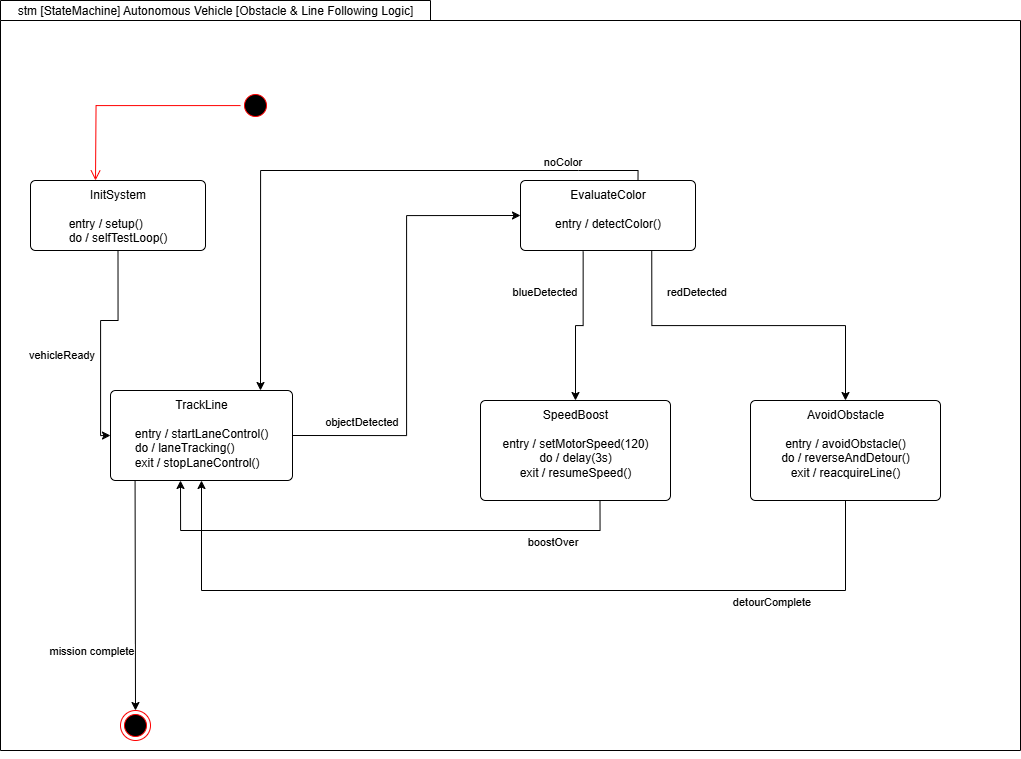

The diagram above was exported from draw.io. Its source (the exported page's mxGraphModel, read from the mxfile embedded in the PNG):
<mxGraphModel dx="2233" dy="958" grid="1" gridSize="10" guides="1" tooltips="1" connect="1" arrows="1" fold="1" page="1" pageScale="1" pageWidth="850" pageHeight="1100" math="0" shadow="0">
  <root>
    <mxCell id="0" />
    <mxCell id="1" parent="0" />
    <mxCell id="aeSqrp3MnRwH5wYnz7OC-3" value="" style="shape=folder;fontStyle=1;tabWidth=430;tabHeight=20;tabPosition=left;html=1;boundedLbl=1;whiteSpace=wrap;" parent="1" vertex="1">
      <mxGeometry x="50" width="1020" height="750" as="geometry" />
    </mxCell>
    <mxCell id="aeSqrp3MnRwH5wYnz7OC-1" value="" style="ellipse;html=1;shape=startState;fillColor=#000000;strokeColor=#ff0000;" parent="1" vertex="1">
      <mxGeometry x="290" y="90" width="30" height="30" as="geometry" />
    </mxCell>
    <mxCell id="aeSqrp3MnRwH5wYnz7OC-2" value="" style="edgeStyle=orthogonalEdgeStyle;html=1;verticalAlign=bottom;endArrow=open;endSize=8;strokeColor=#ff0000;rounded=0;" parent="1" source="aeSqrp3MnRwH5wYnz7OC-1" edge="1">
      <mxGeometry relative="1" as="geometry">
        <mxPoint x="145" y="180" as="targetPoint" />
      </mxGeometry>
    </mxCell>
    <mxCell id="aeSqrp3MnRwH5wYnz7OC-4" value="stm [StateMachine] Autonomous Vehicle [Obstacle &amp;amp; Line Following Logic]" style="text;strokeColor=none;align=center;fillColor=none;html=1;verticalAlign=middle;whiteSpace=wrap;rounded=0;" parent="1" vertex="1">
      <mxGeometry x="50" width="430" height="20" as="geometry" />
    </mxCell>
    <mxCell id="aeSqrp3MnRwH5wYnz7OC-5" value="InitSystem&lt;div&gt;&lt;br&gt;&lt;div&gt;&lt;div&gt;&lt;div style=&quot;text-align: left;&quot;&gt;entry / setup()&lt;/div&gt;&lt;div style=&quot;text-align: left;&quot;&gt;do / selfTestLoop()&lt;/div&gt;&lt;/div&gt;&lt;/div&gt;&lt;/div&gt;" style="html=1;align=center;verticalAlign=top;rounded=1;absoluteArcSize=1;arcSize=10;dashed=0;whiteSpace=wrap;" parent="1" vertex="1">
      <mxGeometry x="80" y="180" width="175" height="70" as="geometry" />
    </mxCell>
    <mxCell id="aeSqrp3MnRwH5wYnz7OC-6" value="TrackLine&lt;br&gt;&lt;div&gt;&lt;div&gt;&lt;div style=&quot;text-align: left;&quot;&gt;&lt;div&gt;&lt;br&gt;&lt;/div&gt;&lt;div&gt;entry / startLaneControl()&lt;/div&gt;&lt;div&gt;do / laneTracking()&lt;/div&gt;&lt;div&gt;exit / stopLaneControl()&lt;/div&gt;&lt;/div&gt;&lt;/div&gt;&lt;/div&gt;" style="html=1;align=center;verticalAlign=top;rounded=1;absoluteArcSize=1;arcSize=10;dashed=0;whiteSpace=wrap;" parent="1" vertex="1">
      <mxGeometry x="160" y="390" width="182" height="90" as="geometry" />
    </mxCell>
    <mxCell id="aeSqrp3MnRwH5wYnz7OC-7" value="" style="endArrow=classic;html=1;rounded=0;entryX=0;entryY=0.5;entryDx=0;entryDy=0;edgeStyle=orthogonalEdgeStyle;exitX=0.5;exitY=1;exitDx=0;exitDy=0;" parent="1" source="aeSqrp3MnRwH5wYnz7OC-5" target="aeSqrp3MnRwH5wYnz7OC-6" edge="1">
      <mxGeometry relative="1" as="geometry">
        <mxPoint x="255" y="214.5" as="sourcePoint" />
        <mxPoint x="355" y="214.5" as="targetPoint" />
      </mxGeometry>
    </mxCell>
    <mxCell id="aeSqrp3MnRwH5wYnz7OC-8" value="vehicleReady" style="edgeLabel;resizable=0;html=1;;align=center;verticalAlign=middle;" parent="aeSqrp3MnRwH5wYnz7OC-7" connectable="0" vertex="1">
      <mxGeometry relative="1" as="geometry">
        <mxPoint x="-40" y="15" as="offset" />
      </mxGeometry>
    </mxCell>
    <mxCell id="aeSqrp3MnRwH5wYnz7OC-9" value="EvaluateColor&lt;div&gt;&lt;br&gt;&lt;/div&gt;&lt;div&gt;entry / detectColor()&lt;/div&gt;" style="html=1;align=center;verticalAlign=top;rounded=1;absoluteArcSize=1;arcSize=10;dashed=0;whiteSpace=wrap;" parent="1" vertex="1">
      <mxGeometry x="570" y="180" width="175" height="70" as="geometry" />
    </mxCell>
    <mxCell id="aeSqrp3MnRwH5wYnz7OC-14" value="" style="endArrow=classic;html=1;rounded=0;entryX=0;entryY=0.5;entryDx=0;entryDy=0;exitX=1;exitY=0.5;exitDx=0;exitDy=0;edgeStyle=orthogonalEdgeStyle;" parent="1" source="aeSqrp3MnRwH5wYnz7OC-6" target="aeSqrp3MnRwH5wYnz7OC-9" edge="1">
      <mxGeometry relative="1" as="geometry">
        <mxPoint x="562" y="220" as="sourcePoint" />
        <mxPoint x="662" y="220" as="targetPoint" />
      </mxGeometry>
    </mxCell>
    <mxCell id="aeSqrp3MnRwH5wYnz7OC-15" value="objectDetected" style="edgeLabel;resizable=0;html=1;;align=center;verticalAlign=middle;" parent="aeSqrp3MnRwH5wYnz7OC-14" connectable="0" vertex="1">
      <mxGeometry relative="1" as="geometry">
        <mxPoint x="-46" y="95" as="offset" />
      </mxGeometry>
    </mxCell>
    <mxCell id="aeSqrp3MnRwH5wYnz7OC-16" value="SpeedBoost&lt;div&gt;&lt;br&gt;&lt;/div&gt;&lt;div&gt;&lt;div&gt;entry / setMotorSpeed(120)&lt;/div&gt;&lt;div&gt;do / delay(3s)&lt;/div&gt;&lt;div&gt;exit / resumeSpeed()&lt;/div&gt;&lt;/div&gt;" style="html=1;align=center;verticalAlign=top;rounded=1;absoluteArcSize=1;arcSize=10;dashed=0;whiteSpace=wrap;" parent="1" vertex="1">
      <mxGeometry x="530" y="400" width="190" height="100" as="geometry" />
    </mxCell>
    <mxCell id="aeSqrp3MnRwH5wYnz7OC-19" value="AvoidObstacle&lt;div&gt;&lt;br&gt;&lt;div&gt;&lt;div&gt;entry / avoidObstacle()&lt;/div&gt;&lt;div&gt;do / reverseAndDetour()&lt;/div&gt;&lt;div&gt;exit / reacquireLine()&lt;/div&gt;&lt;/div&gt;&lt;div&gt;&lt;br&gt;&lt;/div&gt;&lt;/div&gt;" style="html=1;align=center;verticalAlign=top;rounded=1;absoluteArcSize=1;arcSize=10;dashed=0;whiteSpace=wrap;" parent="1" vertex="1">
      <mxGeometry x="800" y="400" width="190" height="100" as="geometry" />
    </mxCell>
    <mxCell id="aeSqrp3MnRwH5wYnz7OC-20" value="" style="endArrow=classic;html=1;rounded=0;exitX=0.75;exitY=1;exitDx=0;exitDy=0;entryX=0.5;entryY=0;entryDx=0;entryDy=0;edgeStyle=orthogonalEdgeStyle;" parent="1" source="aeSqrp3MnRwH5wYnz7OC-9" target="aeSqrp3MnRwH5wYnz7OC-19" edge="1">
      <mxGeometry relative="1" as="geometry">
        <mxPoint x="460" y="260" as="sourcePoint" />
        <mxPoint x="560" y="260" as="targetPoint" />
      </mxGeometry>
    </mxCell>
    <mxCell id="aeSqrp3MnRwH5wYnz7OC-21" value="redDetected" style="edgeLabel;resizable=0;html=1;;align=center;verticalAlign=middle;" parent="aeSqrp3MnRwH5wYnz7OC-20" connectable="0" vertex="1">
      <mxGeometry relative="1" as="geometry">
        <mxPoint x="-54" y="-35" as="offset" />
      </mxGeometry>
    </mxCell>
    <mxCell id="aeSqrp3MnRwH5wYnz7OC-22" value="" style="endArrow=classic;html=1;rounded=0;exitX=0.358;exitY=1.014;exitDx=0;exitDy=0;exitPerimeter=0;entryX=0.5;entryY=0;entryDx=0;entryDy=0;edgeStyle=orthogonalEdgeStyle;" parent="1" source="aeSqrp3MnRwH5wYnz7OC-9" target="aeSqrp3MnRwH5wYnz7OC-16" edge="1">
      <mxGeometry relative="1" as="geometry">
        <mxPoint x="460" y="260" as="sourcePoint" />
        <mxPoint x="560" y="260" as="targetPoint" />
      </mxGeometry>
    </mxCell>
    <mxCell id="aeSqrp3MnRwH5wYnz7OC-23" value="blueDetected" style="edgeLabel;resizable=0;html=1;;align=center;verticalAlign=middle;" parent="aeSqrp3MnRwH5wYnz7OC-22" connectable="0" vertex="1">
      <mxGeometry relative="1" as="geometry">
        <mxPoint x="-35" y="-35" as="offset" />
      </mxGeometry>
    </mxCell>
    <mxCell id="aeSqrp3MnRwH5wYnz7OC-29" value="" style="endArrow=classic;html=1;rounded=0;exitX=0.5;exitY=0;exitDx=0;exitDy=0;edgeStyle=orthogonalEdgeStyle;" parent="1" edge="1">
      <mxGeometry relative="1" as="geometry">
        <mxPoint x="687.5" y="180" as="sourcePoint" />
        <mxPoint x="310" y="390" as="targetPoint" />
        <Array as="points">
          <mxPoint x="628" y="170" />
          <mxPoint x="310" y="170" />
          <mxPoint x="310" y="390" />
        </Array>
      </mxGeometry>
    </mxCell>
    <mxCell id="aeSqrp3MnRwH5wYnz7OC-30" value="noColor" style="edgeLabel;resizable=0;html=1;;align=center;verticalAlign=middle;" parent="aeSqrp3MnRwH5wYnz7OC-29" connectable="0" vertex="1">
      <mxGeometry relative="1" as="geometry">
        <mxPoint x="217" y="-10" as="offset" />
      </mxGeometry>
    </mxCell>
    <mxCell id="aeSqrp3MnRwH5wYnz7OC-31" value="" style="endArrow=classic;html=1;rounded=0;exitX=0.5;exitY=1;exitDx=0;exitDy=0;entryX=0.25;entryY=1;entryDx=0;entryDy=0;edgeStyle=orthogonalEdgeStyle;" parent="1" edge="1">
      <mxGeometry relative="1" as="geometry">
        <mxPoint x="649.5" y="500" as="sourcePoint" />
        <mxPoint x="230" y="480" as="targetPoint" />
        <Array as="points">
          <mxPoint x="649.5" y="530" />
          <mxPoint x="230.5" y="530" />
        </Array>
      </mxGeometry>
    </mxCell>
    <mxCell id="aeSqrp3MnRwH5wYnz7OC-32" value="boostOver" style="edgeLabel;resizable=0;html=1;;align=center;verticalAlign=middle;" parent="aeSqrp3MnRwH5wYnz7OC-31" connectable="0" vertex="1">
      <mxGeometry relative="1" as="geometry">
        <mxPoint x="171" y="10" as="offset" />
      </mxGeometry>
    </mxCell>
    <mxCell id="aeSqrp3MnRwH5wYnz7OC-35" value="" style="endArrow=classic;html=1;rounded=0;entryX=0.5;entryY=1;entryDx=0;entryDy=0;exitX=0.5;exitY=1;exitDx=0;exitDy=0;edgeStyle=orthogonalEdgeStyle;" parent="1" source="aeSqrp3MnRwH5wYnz7OC-19" target="aeSqrp3MnRwH5wYnz7OC-6" edge="1">
      <mxGeometry relative="1" as="geometry">
        <mxPoint x="470" y="540" as="sourcePoint" />
        <mxPoint x="570" y="540" as="targetPoint" />
        <Array as="points">
          <mxPoint x="895" y="590" />
          <mxPoint x="251" y="590" />
        </Array>
      </mxGeometry>
    </mxCell>
    <mxCell id="aeSqrp3MnRwH5wYnz7OC-36" value="detourComplete" style="edgeLabel;resizable=0;html=1;;align=center;verticalAlign=middle;" parent="aeSqrp3MnRwH5wYnz7OC-35" connectable="0" vertex="1">
      <mxGeometry relative="1" as="geometry">
        <mxPoint x="257" y="10" as="offset" />
      </mxGeometry>
    </mxCell>
    <mxCell id="aeSqrp3MnRwH5wYnz7OC-37" value="" style="ellipse;html=1;shape=endState;fillColor=#000000;strokeColor=#ff0000;" parent="1" vertex="1">
      <mxGeometry x="170" y="710" width="30" height="30" as="geometry" />
    </mxCell>
    <mxCell id="aeSqrp3MnRwH5wYnz7OC-38" value="" style="endArrow=classic;html=1;rounded=0;exitX=0.135;exitY=0.998;exitDx=0;exitDy=0;exitPerimeter=0;entryX=0.5;entryY=0;entryDx=0;entryDy=0;" parent="1" source="aeSqrp3MnRwH5wYnz7OC-6" target="aeSqrp3MnRwH5wYnz7OC-37" edge="1">
      <mxGeometry relative="1" as="geometry">
        <mxPoint x="470" y="540" as="sourcePoint" />
        <mxPoint x="570" y="540" as="targetPoint" />
      </mxGeometry>
    </mxCell>
    <mxCell id="aeSqrp3MnRwH5wYnz7OC-39" value="mission complete" style="edgeLabel;resizable=0;html=1;;align=center;verticalAlign=middle;" parent="aeSqrp3MnRwH5wYnz7OC-38" connectable="0" vertex="1">
      <mxGeometry relative="1" as="geometry">
        <mxPoint x="-45" y="55" as="offset" />
      </mxGeometry>
    </mxCell>
    <mxCell id="aeSqrp3MnRwH5wYnz7OC-41" style="edgeStyle=orthogonalEdgeStyle;rounded=0;orthogonalLoop=1;jettySize=auto;html=1;exitX=0.5;exitY=1;exitDx=0;exitDy=0;exitPerimeter=0;" parent="1" source="aeSqrp3MnRwH5wYnz7OC-3" target="aeSqrp3MnRwH5wYnz7OC-3" edge="1">
      <mxGeometry relative="1" as="geometry" />
    </mxCell>
  </root>
</mxGraphModel>